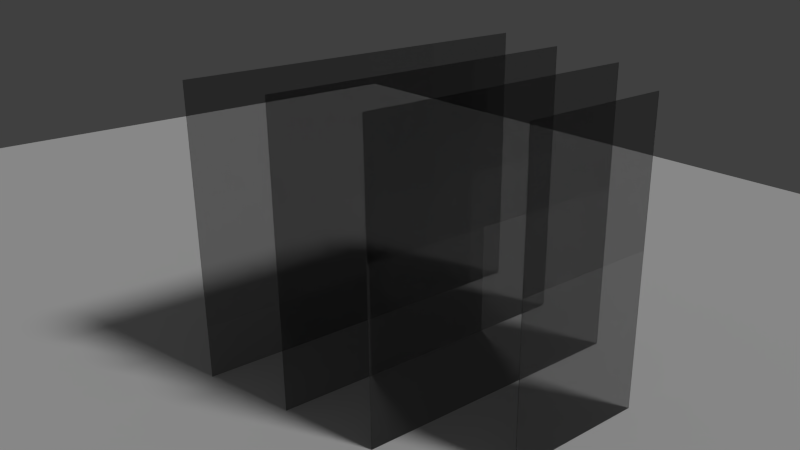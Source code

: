 # Source: glass_panes.blend  (saved by Blender 2.71.0; exported with 4.5.12 LTS)
import bpy
from mathutils import Matrix  # noqa: F401  (used for matrix-valued properties, if any)

bpy.ops.wm.read_factory_settings(use_empty=True)
scene = bpy.context.scene
scene.name = 'Scene'

# ---- collections
col_collection_1 = bpy.data.collections.new('Collection 1'); scene.collection.children.link(col_collection_1)

# ---- materials (node trees are filled in below, after node groups)
mat_material = bpy.data.materials.new('Material')
mat_material.alpha_threshold = 0.0
mat_material.roughness = 0.5
mat_material.line_color = (0.0, 0.0, 0.0, 1.0)
mat_material_001 = bpy.data.materials.new('Material.001')
mat_material_001.alpha_threshold = 0.0
mat_material_001.roughness = 0.5
mat_material_001.line_color = (0.0, 0.0, 0.0, 1.0)

# ---- material node trees
mat_material.use_nodes = True; mat_material.node_tree.nodes.clear()
_N = mat_material.node_tree.nodes; _L = mat_material.node_tree.links
n0 = _N.new('ShaderNodeOutputMaterial'); n0.name = 'Material Output'; n0.location = (300, 300)
n1 = _N.new('ShaderNodeBsdfGlass'); n1.name = 'Glass BSDF'; n1.location = (100, 300)
n1.distribution = 'BECKMANN'
n1.inputs[0].default_value = (0.6383, 0.6383, 0.6383, 1.0)
n1.inputs[2].default_value = 1.45
_L.new(n1.outputs[0], n0.inputs[0])
n0.is_active_output = True
mat_material_001.use_nodes = True; mat_material_001.node_tree.nodes.clear()
_N = mat_material_001.node_tree.nodes; _L = mat_material_001.node_tree.links
n0 = _N.new('ShaderNodeOutputMaterial'); n0.name = 'Material Output'; n0.location = (300, 300)
n1 = _N.new('ShaderNodeBsdfDiffuse'); n1.name = 'Diffuse BSDF'; n1.location = (10, 300)
_L.new(n1.outputs[0], n0.inputs[0])
n0.is_active_output = True

# ---- world
world_world = bpy.data.worlds.new('World'); scene.world = world_world
world_world.color = (0.05088, 0.05088, 0.05088)
world_world.use_sun_shadow = False
world_world.sun_shadow_jitter_overblur = 0.0
world_world.cycles.sampling_method = 'MANUAL'
world_world.cycles.sample_map_resolution = 256

# ---- cameras
cam_camera = bpy.data.cameras.new('Camera')
cam_camera.clip_end = 100.0
cam_camera.lens = 35.0
cam_camera.sensor_width = 32.0
cam_camera.sensor_height = 18.0
cam_camera.ortho_scale = 7.314
cam_camera.dof.focus_distance = 0.0

# ---- lights
light_lamp = bpy.data.lights.new('Lamp', 'SUN')
light_lamp.transmission_factor = 0.0
light_lamp.cutoff_distance = 30.0
light_lamp.angle = 0.1993
light_lamp.energy = 1.0
light_lamp.shadow_buffer_clip_start = 1.001
light_lamp.shadow_soft_size = 0.1
light_lamp.shadow_cascade_max_distance = 1000.0
light_lamp.cycles.use_multiple_importance_sampling = False

# ---- meshes
me_cube_003 = bpy.data.meshes.new('Cube.003')
me_cube_003.from_pydata([(0.0025, 0.75, -1.5), (0.0025, -0.75, -1.5), (-0.0025, -0.75, -1.5), (-0.0025, 0.75, -1.5), (0.0025, 0.75, 1.5), (0.0025, -0.75, 1.5), (-0.0025, -0.75, 1.5), (-0.0025, 0.75, 1.5)], [], [(0, 1, 2, 3), (4, 7, 6, 5), (0, 4, 5, 1), (1, 5, 6, 2), (2, 6, 7, 3), (4, 0, 3, 7)])
_uv = me_cube_003.uv_layers.new(name='UVMap')
_uv.uv.foreach_set('vector', [0.8438, 0.03125, 0.8438, 0.9688, 0.8125, 0.9688, 0.8125, 0.03125, 0.5312, 0.03125, 0.5625, 0.03125, 0.5625, 0.9688, 0.5312, 0.9688, 0.03125, 0.03125, 0.4688, 0.03125, 0.4688, 0.4688, 0.03125, 0.4688, 0.6562, 0.03125, 0.6562, 0.9688, 0.625, 0.9688, 0.625, 0.03125, 0.4688, 0.9688, 0.03125, 0.9688, 0.03125, 0.5312, 0.4688, 0.5312, 0.7188, 0.9688, 0.7188, 0.03125, 0.75, 0.03125, 0.75, 0.9688])
me_cube_003.materials.append(mat_material)
me_cube_003.use_remesh_preserve_volume = False
me_cube_003.use_remesh_preserve_attributes = False
me_cube_003.use_mirror_vertex_groups = False
me_cube_003.update()
me_cube_002 = bpy.data.meshes.new('Cube.002')
me_cube_002.from_pydata([(0.0025, 2.0, -1.5), (0.0025, -2.0, -1.5), (-0.0025, -2.0, -1.5), (-0.0025, 2.0, -1.5), (0.0025, 2.0, 1.5), (0.0025, -2.0, 1.5), (-0.0025, -2.0, 1.5), (-0.0025, 2.0, 1.5)], [], [(0, 1, 2, 3), (4, 7, 6, 5), (0, 4, 5, 1), (1, 5, 6, 2), (2, 6, 7, 3), (4, 0, 3, 7)])
_uv = me_cube_002.uv_layers.new(name='UVMap')
_uv.uv.foreach_set('vector', [0.8438, 0.03125, 0.8438, 0.9688, 0.8125, 0.9688, 0.8125, 0.03125, 0.5312, 0.03125, 0.5625, 0.03125, 0.5625, 0.9688, 0.5312, 0.9688, 0.03125, 0.03125, 0.4688, 0.03125, 0.4688, 0.4688, 0.03125, 0.4688, 0.6562, 0.03125, 0.6562, 0.9688, 0.625, 0.9688, 0.625, 0.03125, 0.4688, 0.9688, 0.03125, 0.9688, 0.03125, 0.5312, 0.4688, 0.5312, 0.7188, 0.9688, 0.7188, 0.03125, 0.75, 0.03125, 0.75, 0.9688])
me_cube_002.materials.append(mat_material)
me_cube_002.use_remesh_preserve_volume = False
me_cube_002.use_remesh_preserve_attributes = False
me_cube_002.use_mirror_vertex_groups = False
me_cube_002.update()
me_cube_001 = bpy.data.meshes.new('Cube.001')
me_cube_001.from_pydata([(0.0025, 1.75, -1.5), (0.0025, -1.75, -1.5), (-0.0025, -1.75, -1.5), (-0.0025, 1.75, -1.5), (0.0025, 1.75, 1.5), (0.0025, -1.75, 1.5), (-0.0025, -1.75, 1.5), (-0.0025, 1.75, 1.5)], [], [(0, 1, 2, 3), (4, 7, 6, 5), (0, 4, 5, 1), (1, 5, 6, 2), (2, 6, 7, 3), (4, 0, 3, 7)])
_uv = me_cube_001.uv_layers.new(name='UVMap')
_uv.uv.foreach_set('vector', [0.8438, 0.03125, 0.8438, 0.9688, 0.8125, 0.9688, 0.8125, 0.03125, 0.5312, 0.03125, 0.5625, 0.03125, 0.5625, 0.9688, 0.5312, 0.9688, 0.03125, 0.03125, 0.4688, 0.03125, 0.4688, 0.4688, 0.03125, 0.4688, 0.6562, 0.03125, 0.6562, 0.9688, 0.625, 0.9688, 0.625, 0.03125, 0.4688, 0.9688, 0.03125, 0.9688, 0.03125, 0.5312, 0.4688, 0.5312, 0.7188, 0.9688, 0.7188, 0.03125, 0.75, 0.03125, 0.75, 0.9688])
me_cube_001.materials.append(mat_material)
me_cube_001.use_remesh_preserve_volume = False
me_cube_001.use_remesh_preserve_attributes = False
me_cube_001.use_mirror_vertex_groups = False
me_cube_001.update()
me_plane = bpy.data.meshes.new('Plane')
me_plane.from_pydata([(-1.0, -1.0, 0.0), (1.0, -1.0, 0.0), (-1.0, 1.0, 0.0), (1.0, 1.0, 0.0)], [], [(0, 1, 3, 2)])
me_plane.materials.append(mat_material_001)
me_plane.use_remesh_preserve_volume = False
me_plane.use_remesh_preserve_attributes = False
me_plane.use_mirror_vertex_groups = False
me_plane.update()
me_cube = bpy.data.meshes.new('Cube')
me_cube.from_pydata([(0.0025, 1.5, -1.5), (0.0025, -1.5, -1.5), (-0.0025, -1.5, -1.5), (-0.0025, 1.5, -1.5), (0.0025, 1.5, 1.5), (0.0025, -1.5, 1.5), (-0.0025, -1.5, 1.5), (-0.0025, 1.5, 1.5)], [], [(0, 1, 2, 3), (4, 7, 6, 5), (0, 4, 5, 1), (1, 5, 6, 2), (2, 6, 7, 3), (4, 0, 3, 7)])
_uv = me_cube.uv_layers.new(name='UVMap')
_uv.uv.foreach_set('vector', [0.8438, 0.03125, 0.8438, 0.9688, 0.8125, 0.9688, 0.8125, 0.03125, 0.5312, 0.03125, 0.5625, 0.03125, 0.5625, 0.9688, 0.5312, 0.9688, 0.03125, 0.03125, 0.4688, 0.03125, 0.4688, 0.4688, 0.03125, 0.4688, 0.6562, 0.03125, 0.6562, 0.9688, 0.625, 0.9688, 0.625, 0.03125, 0.4688, 0.9688, 0.03125, 0.9688, 0.03125, 0.5312, 0.4688, 0.5312, 0.7188, 0.9688, 0.7188, 0.03125, 0.75, 0.03125, 0.75, 0.9688])
me_cube.materials.append(mat_material)
me_cube.use_remesh_preserve_volume = False
me_cube.use_remesh_preserve_attributes = False
me_cube.use_mirror_vertex_groups = False
me_cube.update()

# ---- objects
ob_glass15 = bpy.data.objects.new('glass15', me_cube_003)
ob_glass40 = bpy.data.objects.new('glass40', me_cube_002)
ob_glass35 = bpy.data.objects.new('glass35', me_cube_001)
ob_plane = bpy.data.objects.new('Plane', me_plane)
ob_glass30 = bpy.data.objects.new('glass30', me_cube)
ob_lamp = bpy.data.objects.new('Lamp', light_lamp)
ob_camera = bpy.data.objects.new('Camera', cam_camera)

# ---- transforms, parenting, visibility, modifiers, constraints
ob_glass15.location = (1.0, 0.0, 1.5)
ob_glass15.lock_rotations_4d = False
ob_glass15.empty_display_type = 'ARROWS'
ob_glass15.lineart.crease_threshold = 0.0
ob_glass40.location = (-2.0, 0.0, 1.5)
ob_glass40.lock_rotations_4d = False
ob_glass40.empty_display_type = 'ARROWS'
ob_glass40.lineart.crease_threshold = 0.0
ob_glass35.location = (-1.0, 0.0, 1.5)
ob_glass35.lock_rotations_4d = False
ob_glass35.empty_display_type = 'ARROWS'
ob_glass35.lineart.crease_threshold = 0.0
ob_plane.location = (-4.491, 0.0, 0.0)
ob_plane.scale = (7.753, 7.753, 7.753)
ob_plane.lineart.crease_threshold = 0.0
ob_glass30.location = (0.0, 0.0, 1.5)
ob_glass30.lock_rotations_4d = False
ob_glass30.empty_display_type = 'ARROWS'
ob_glass30.lineart.crease_threshold = 0.0
ob_lamp.location = (4.076, 1.005, 5.904)
ob_lamp.rotation_euler = (0.6503, 0.05522, 1.866)
ob_lamp.lock_rotations_4d = False
ob_lamp.empty_display_type = 'ARROWS'
ob_lamp.color = (0.0, 0.0, 0.0, 0.0)
ob_lamp.lineart.crease_threshold = 0.0
ob_camera.location = (5.197, -5.256, 4.553)
ob_camera.rotation_euler = (1.204, 0.01081, 0.8987)
ob_camera.lock_rotations_4d = False
ob_camera.empty_display_type = 'ARROWS'
ob_camera.color = (0.0, 0.0, 0.0, 0.0)
ob_camera.display_type = 'WIRE'
ob_camera.lineart.crease_threshold = 0.0

# ---- collection membership
col_collection_1.objects.link(ob_glass15)
col_collection_1.objects.link(ob_glass40)
col_collection_1.objects.link(ob_glass35)
col_collection_1.objects.link(ob_plane)
col_collection_1.objects.link(ob_glass30)
col_collection_1.objects.link(ob_lamp)
col_collection_1.objects.link(ob_camera)

# ---- scene / render settings (as saved in the file)
scene.camera = ob_camera
scene.frame_start = 1; scene.frame_end = 250; scene.frame_set(1)
scene.render.engine = 'CYCLES'
scene.render.resolution_percentage = 50
scene.render.dither_intensity = 0.0
scene.cycles.use_denoising = False
scene.cycles.samples = 10
scene.cycles.sampling_pattern = 'TABULATED_SOBOL'
scene.cycles.light_sampling_threshold = 0.0
scene.cycles.use_adaptive_sampling = False
scene.cycles.use_light_tree = False
scene.cycles.blur_glossy = 0.0
scene.cycles.volume_bounces = 1
scene.cycles.pixel_filter_type = 'GAUSSIAN'
scene.cycles.sample_clamp_indirect = 0.0
scene.view_settings.view_transform = 'Standard'
bpy.context.view_layer.update()

